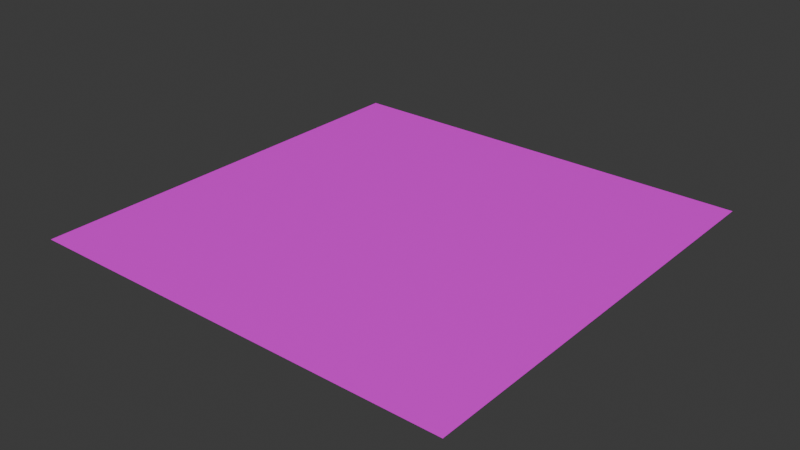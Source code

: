# Source: oceano.blend  (saved by Blender 4.1.23; exported with 4.5.12 LTS)
import bpy
from mathutils import Matrix  # noqa: F401  (used for matrix-valued properties, if any)

bpy.ops.wm.read_factory_settings(use_empty=True)
scene = bpy.context.scene
scene.name = 'Scene'

# ---- collections
col_collection = bpy.data.collections.new('Collection'); scene.collection.children.link(col_collection)
col_oceano = bpy.data.collections.new('oceano'); col_collection.children.link(col_oceano)
col_terra = bpy.data.collections.new('terra'); scene.collection.children.link(col_terra)

# ---- images (referenced by path relative to the original .blend; pixels are not part of the script)
import os
ASSET_DIR = os.environ.get("B2B_ASSET_DIR", "")  # directory of the original .blend (textures are referenced by path, not embedded)
HERE = os.path.dirname(os.path.abspath(__file__))  # packed textures are extracted next to this script under _unpacked/

def load_image(name, relpath, width, height, colorspace="sRGB"):
    """Load a texture the original file referenced (path relative to the .blend, or extracted next to this script)."""
    p = next((c for c in (os.path.join(HERE, relpath), os.path.join(ASSET_DIR, relpath)) if relpath and os.path.exists(c)), "")
    if p:
        img = bpy.data.images.load(p, check_existing=True)
        img.name = name
    else:  # same state as the original file: an image datablock whose file is absent (Cycles renders it pink)
        img = bpy.data.images.new(name, width, height)
        img.source = "FILE"
        img.filepath = "//" + (relpath or name)
    img.colorspace_settings.name = colorspace
    return img
img_oceano_jpeg = load_image('oceano.jpeg', 'oceano.jpeg', 1024, 1024, 'sRGB')

# ---- materials (node trees are filled in below, after node groups)
mat_oceano = bpy.data.materials.new('oceano')
mat_oceano.alpha_threshold = 0.0
mat_oceano.use_transparent_shadow = False
mat_oceano.roughness = 0.5
mat_oceano.line_color = (0.0, 0.0, 0.0, 1.0)

# ---- material node trees
mat_oceano.use_nodes = True; mat_oceano.node_tree.nodes.clear()
_N = mat_oceano.node_tree.nodes; _L = mat_oceano.node_tree.links
n0 = _N.new('ShaderNodeOutputMaterial'); n0.name = 'Material Output'; n0.location = (300, 300)
n1 = _N.new('ShaderNodeBsdfPrincipled'); n1.name = 'Principled BSDF'; n1.location = (10, 300)
n1.inputs[3].default_value = 1.45
n2 = _N.new('ShaderNodeTexImage'); n2.name = 'Image Texture'; n2.location = (-278, 274)
n2.image = img_oceano_jpeg
_L.new(n1.outputs[0], n0.inputs[0])
_L.new(n2.outputs[0], n1.inputs[0])
n0.is_active_output = True

# ---- world
world_world = bpy.data.worlds.new('World'); scene.world = world_world
world_world.use_nodes = True; world_world.node_tree.nodes.clear()
_N = world_world.node_tree.nodes; _L = world_world.node_tree.links
n0 = _N.new('ShaderNodeOutputWorld'); n0.name = 'World Output'; n0.location = (300, 300)
n1 = _N.new('ShaderNodeBackground'); n1.name = 'Background'; n1.location = (10, 300)
n1.inputs[0].default_value = (0.05088, 0.05088, 0.05088, 1.0)
_L.new(n1.outputs[0], n0.inputs[0])
n0.is_active_output = True
world_world.color = (0.05088, 0.05088, 0.05088)
world_world.use_sun_shadow = False
world_world.sun_shadow_jitter_overblur = 0.0

# ---- meshes
me_cube_001 = bpy.data.meshes.new('Cube.001')
me_cube_001.from_pydata([(-1.0, -1.0, 1.0), (-1.0, 1.0, 1.0), (1.0, -1.0, 1.0), (1.0, 1.0, 1.0)], [], [(3, 1, 0, 2)])
_uv = me_cube_001.uv_layers.new(name='UVMap')
_uv.uv.foreach_set('vector', [0.9999, 9.999e-05, 0.9999, 0.9999, 0.0001001, 0.9999, 9.996e-05, 0.0001])
me_cube_001.materials.append(mat_oceano)
me_cube_001.update()

# ---- objects
ob_oceano = bpy.data.objects.new('oceano', me_cube_001)

# ---- transforms, parenting, visibility, modifiers, constraints
ob_oceano.location = (0.0, -2.388, 0.0)

# ---- collection membership
col_oceano.objects.link(ob_oceano)

# ---- scene / render settings (as saved in the file)
scene.frame_start = 1; scene.frame_end = 250; scene.frame_set(1)
scene.render.engine = 'BLENDER_EEVEE_NEXT'
scene.cycles.sampling_pattern = 'TABULATED_SOBOL'
scene.eevee.ray_tracing_options.trace_max_roughness = 0.0
bpy.context.view_layer.update()

# ---- added for rendering (the .blend has no active camera and no usable light): camera, sun
cam_auto = bpy.data.cameras.new('AutoCamera')
cam_auto.lens = 50.0
cam_auto.sensor_width = 36.0
cam_auto.clip_end = 1000.0
ob_auto_camera = bpy.data.objects.new('AutoCamera', cam_auto)
scene.collection.objects.link(ob_auto_camera)
ob_auto_camera.location = (2.61693, -5.52882, 3.09354)
ob_auto_camera.rotation_euler = (1.09748, -7.21219e-08, 0.694738)
scene.camera = ob_auto_camera
light_auto_sun = bpy.data.lights.new('AutoSun', 'SUN')
light_auto_sun.energy = 3.0
light_auto_sun.angle = 0.0523599
ob_auto_sun = bpy.data.objects.new('AutoSun', light_auto_sun)
scene.collection.objects.link(ob_auto_sun)
ob_auto_sun.rotation_euler = (0.872665, 0.174533, 0.523599)
bpy.context.view_layer.update()
